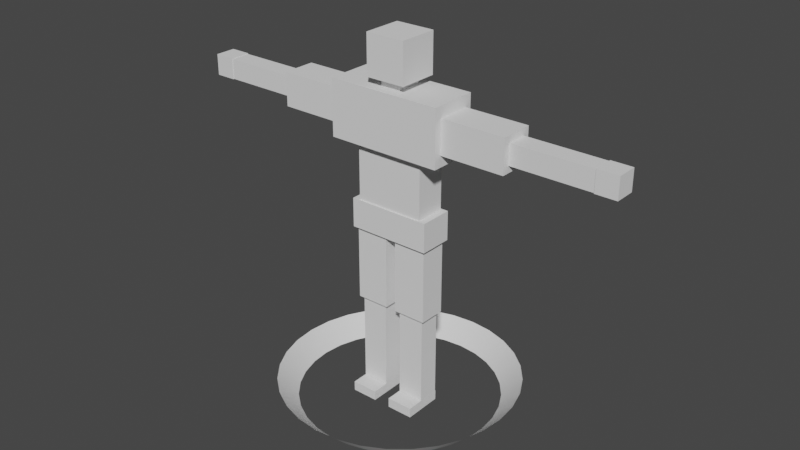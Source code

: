 # Source: ChargeEffect_Ring.blend  (saved by Blender 3.6.11; exported with 4.5.12 LTS)
import bpy
from mathutils import Matrix  # noqa: F401  (used for matrix-valued properties, if any)

bpy.ops.wm.read_factory_settings(use_empty=True)
scene = bpy.context.scene
scene.name = 'Scene'

# ---- collections
col_collection = bpy.data.collections.new('Collection'); scene.collection.children.link(col_collection)
col_export = bpy.data.collections.new('Export'); scene.collection.children.link(col_export)

# ---- node groups
ng_auto_smooth = bpy.data.node_groups.new('Auto Smooth', 'GeometryNodeTree')
_s = ng_auto_smooth.interface.new_socket(name='Geometry', in_out='OUTPUT', socket_type='NodeSocketGeometry')
_s = ng_auto_smooth.interface.new_socket(name='Geometry', in_out='INPUT', socket_type='NodeSocketGeometry')
_s = ng_auto_smooth.interface.new_socket(name='Angle', in_out='INPUT', socket_type='NodeSocketFloat')
_s.subtype = 'ANGLE'
_s.min_value = 0.0
_s.max_value = 3.142
ng_auto_smooth.is_modifier = True
_N = ng_auto_smooth.nodes; _L = ng_auto_smooth.links
n0 = _N.new('NodeGroupOutput'); n0.name = 'Group Output'; n0.location = (480, -100)
n1 = _N.new('NodeGroupInput'); n1.name = 'Group Input'; n1.location = (-420, -300)
n2 = _N.new('NodeGroupInput'); n2.name = 'Group Input.001'; n2.location = (-60, -100)
n3 = _N.new('GeometryNodeSetShadeSmooth'); n3.name = 'Set Shade Smooth'; n3.location = (120, -100)
n3.domain = 'EDGE'
n4 = _N.new('GeometryNodeSetShadeSmooth'); n4.name = 'Set Shade Smooth.001'; n4.location = (300, -100)
n5 = _N.new('GeometryNodeInputMeshEdgeAngle'); n5.name = 'Edge Angle'; n5.location = (-420, -220)
n6 = _N.new('GeometryNodeInputEdgeSmooth'); n6.name = 'Is Edge Smooth'; n6.location = (-60, -160)
n7 = _N.new('GeometryNodeInputShadeSmooth'); n7.name = 'Is Face Smooth'; n7.location = (-240, -340)
n8 = _N.new('FunctionNodeBooleanMath'); n8.name = 'Boolean Math'; n8.location = (-60, -220)
n9 = _N.new('FunctionNodeCompare'); n9.name = 'Compare'; n9.location = (-240, -180)
n9.operation = 'LESS_EQUAL'
_L.new(n5.outputs[0], n9.inputs[0])
_L.new(n4.outputs[0], n0.inputs[0])
_L.new(n1.outputs[1], n9.inputs[1])
_L.new(n9.outputs[0], n8.inputs[0])
_L.new(n7.outputs[0], n8.inputs[1])
_L.new(n2.outputs[0], n3.inputs[0])
_L.new(n6.outputs[0], n3.inputs[1])
_L.new(n3.outputs[0], n4.inputs[0])
_L.new(n8.outputs[0], n3.inputs[2])
n0.is_active_output = True

# ---- world
world_world = bpy.data.worlds.new('World'); scene.world = world_world
world_world.use_nodes = True; world_world.node_tree.nodes.clear()
_N = world_world.node_tree.nodes; _L = world_world.node_tree.links
n0 = _N.new('ShaderNodeOutputWorld'); n0.name = 'World Output'; n0.location = (300, 300)
n1 = _N.new('ShaderNodeBackground'); n1.name = 'Background'; n1.location = (10, 300)
n1.inputs[0].default_value = (0.05088, 0.05088, 0.05088, 1.0)
_L.new(n1.outputs[0], n0.inputs[0])
n0.is_active_output = True
world_world.color = (0.05088, 0.05088, 0.05088)
world_world.use_sun_shadow = False
world_world.sun_shadow_jitter_overblur = 0.0

# ---- meshes
me_cube_004 = bpy.data.meshes.new('Cube.004')
me_cube_004.from_pydata([(-0.2088, -0.0847, 0.8701), (-0.2088, -0.0847, 1.017), (-0.2088, 0.0847, 0.8701), (-0.2088, 0.0847, 1.017), (0.2088, -0.0847, 0.8701), (0.2088, -0.0847, 1.017), (0.2088, 0.0847, 0.8701), (0.2088, 0.0847, 1.017), (-0.1, -0.1, 1.63), (-0.1, -0.1, 1.83), (-0.1, 0.1, 1.63), (-0.1, 0.1, 1.83), (0.1, -0.1, 1.63), (0.1, -0.1, 1.83), (0.1, 0.1, 1.63), (0.1, 0.1, 1.83), (-0.29, -0.12, 1.31), (-0.29, -0.12, 1.59), (-0.29, 0.12, 1.31), (-0.29, 0.12, 1.59), (0.29, -0.12, 1.31), (0.29, -0.12, 1.59), (0.29, 0.12, 1.31), (0.29, 0.12, 1.59), (-0.174, -0.077, 1.017), (-0.174, -0.077, 1.311), (-0.174, 0.077, 1.017), (-0.174, 0.077, 1.311), (0.174, -0.077, 1.017), (0.174, -0.077, 1.311), (0.174, 0.077, 1.017), (0.174, 0.077, 1.311), (-0.05048, -0.06309, 1.555), (-0.05048, -0.06309, 1.699), (-0.05048, 0.06309, 1.555), (-0.05048, 0.06309, 1.699), (0.05048, -0.06309, 1.555), (0.05048, -0.06309, 1.699), (0.05048, 0.06309, 1.555), (0.05048, 0.06309, 1.699), (-0.1935, -0.06776, 0.4924), (-0.1935, -0.06776, 0.8747), (-0.1935, 0.06776, 0.4924), (-0.1935, 0.06776, 0.8747), (-0.02648, -0.06776, 0.4924), (-0.02648, -0.06776, 0.8747), (-0.02648, 0.06776, 0.4924), (-0.02648, 0.06776, 0.8747), (-0.1768, -0.05421, 0.03894), (-0.1768, -0.05421, 0.5282), (-0.1768, 0.05421, 0.03894), (-0.1768, 0.05421, 0.5282), (-0.04318, -0.05421, 0.03894), (-0.04318, -0.05421, 0.5282), (-0.04318, 0.05421, 0.03894), (-0.04318, 0.05421, 0.5282), (-0.1768, -0.1376, -0.01091), (-0.1768, -0.1376, 0.03801), (-0.1768, 0.05757, -0.01091), (-0.1768, 0.05757, 0.03801), (-0.04318, -0.1376, -0.01091), (-0.04318, -0.1376, 0.03801), (-0.04318, 0.05757, -0.01091), (-0.04318, 0.05757, 0.03801), (0.04318, -0.1376, -0.01091), (0.04318, -0.1376, 0.03801), (0.04318, 0.05757, -0.01091), (0.04318, 0.05757, 0.03801), (0.1768, -0.1376, -0.01091), (0.1768, -0.1376, 0.03801), (0.1768, 0.05757, -0.01091), (0.1768, 0.05757, 0.03801), (0.04318, -0.05421, 0.03894), (0.04318, -0.05421, 0.5282), (0.04318, 0.05421, 0.03894), (0.04318, 0.05421, 0.5282), (0.1768, -0.05421, 0.03894), (0.1768, -0.05421, 0.5282), (0.1768, 0.05421, 0.03894), (0.1768, 0.05421, 0.5282), (0.02648, -0.06776, 0.4924), (0.02648, -0.06776, 0.8747), (0.02648, 0.06776, 0.4924), (0.02648, 0.06776, 0.8747), (0.1935, -0.06776, 0.4924), (0.1935, -0.06776, 0.8747), (0.1935, 0.06776, 0.4924), (0.1935, 0.06776, 0.8747), (0.2887, -0.084, 1.366), (0.2887, -0.084, 1.534), (0.2887, 0.084, 1.366), (0.2887, 0.084, 1.534), (0.6113, -0.084, 1.366), (0.6113, -0.084, 1.534), (0.6113, 0.084, 1.366), (0.6113, 0.084, 1.534), (0.6084, -0.0504, 1.4), (0.6084, -0.0504, 1.5), (0.6084, 0.0504, 1.4), (0.6084, 0.0504, 1.5), (1.012, -0.0504, 1.4), (1.012, -0.0504, 1.5), (1.012, 0.0504, 1.4), (1.012, 0.0504, 1.5), (1.011, -0.0525, 1.398), (1.011, -0.0525, 1.503), (1.011, 0.0525, 1.398), (1.011, 0.0525, 1.503), (1.116, -0.0525, 1.398), (1.116, -0.0525, 1.503), (1.116, 0.0525, 1.398), (1.116, 0.0525, 1.503), (-0.6113, -0.084, 1.366), (-0.6113, -0.084, 1.534), (-0.6113, 0.084, 1.366), (-0.6113, 0.084, 1.534), (-0.2887, -0.084, 1.366), (-0.2887, -0.084, 1.534), (-0.2887, 0.084, 1.366), (-0.2887, 0.084, 1.534), (-1.116, -0.0525, 1.398), (-1.116, -0.0525, 1.503), (-1.116, 0.0525, 1.398), (-1.116, 0.0525, 1.503), (-1.011, -0.0525, 1.398), (-1.011, -0.0525, 1.503), (-1.011, 0.0525, 1.398), (-1.011, 0.0525, 1.503), (-1.012, -0.0504, 1.4), (-1.012, -0.0504, 1.5), (-1.012, 0.0504, 1.4), (-1.012, 0.0504, 1.5), (-0.6084, -0.0504, 1.4), (-0.6084, -0.0504, 1.5), (-0.6084, 0.0504, 1.4), (-0.6084, 0.0504, 1.5)], [], [(0, 1, 3, 2), (2, 3, 7, 6), (6, 7, 5, 4), (4, 5, 1, 0), (2, 6, 4, 0), (7, 3, 1, 5), (8, 9, 11, 10), (10, 11, 15, 14), (14, 15, 13, 12), (12, 13, 9, 8), (10, 14, 12, 8), (15, 11, 9, 13), (16, 17, 19, 18), (18, 19, 23, 22), (22, 23, 21, 20), (20, 21, 17, 16), (18, 22, 20, 16), (23, 19, 17, 21), (24, 25, 27, 26), (26, 27, 31, 30), (30, 31, 29, 28), (28, 29, 25, 24), (26, 30, 28, 24), (31, 27, 25, 29), (32, 33, 35, 34), (34, 35, 39, 38), (38, 39, 37, 36), (36, 37, 33, 32), (34, 38, 36, 32), (39, 35, 33, 37), (40, 41, 43, 42), (42, 43, 47, 46), (46, 47, 45, 44), (44, 45, 41, 40), (42, 46, 44, 40), (47, 43, 41, 45), (48, 49, 51, 50), (50, 51, 55, 54), (54, 55, 53, 52), (52, 53, 49, 48), (50, 54, 52, 48), (55, 51, 49, 53), (56, 57, 59, 58), (58, 59, 63, 62), (62, 63, 61, 60), (60, 61, 57, 56), (58, 62, 60, 56), (63, 59, 57, 61), (64, 65, 67, 66), (66, 67, 71, 70), (70, 71, 69, 68), (68, 69, 65, 64), (66, 70, 68, 64), (71, 67, 65, 69), (72, 73, 75, 74), (74, 75, 79, 78), (78, 79, 77, 76), (76, 77, 73, 72), (74, 78, 76, 72), (79, 75, 73, 77), (80, 81, 83, 82), (82, 83, 87, 86), (86, 87, 85, 84), (84, 85, 81, 80), (82, 86, 84, 80), (87, 83, 81, 85), (88, 89, 91, 90), (90, 91, 95, 94), (94, 95, 93, 92), (92, 93, 89, 88), (90, 94, 92, 88), (95, 91, 89, 93), (96, 97, 99, 98), (98, 99, 103, 102), (102, 103, 101, 100), (100, 101, 97, 96), (98, 102, 100, 96), (103, 99, 97, 101), (104, 105, 107, 106), (106, 107, 111, 110), (110, 111, 109, 108), (108, 109, 105, 104), (106, 110, 108, 104), (111, 107, 105, 109), (112, 113, 115, 114), (114, 115, 119, 118), (118, 119, 117, 116), (116, 117, 113, 112), (114, 118, 116, 112), (119, 115, 113, 117), (120, 121, 123, 122), (122, 123, 127, 126), (126, 127, 125, 124), (124, 125, 121, 120), (122, 126, 124, 120), (127, 123, 121, 125), (128, 129, 131, 130), (130, 131, 135, 134), (134, 135, 133, 132), (132, 133, 129, 128), (130, 134, 132, 128), (135, 131, 129, 133)])
_uv = me_cube_004.uv_layers.new(name='UVMap')
_uv.uv.foreach_set('vector', [0.375, 0.0, 0.625, 0.0, 0.625, 0.25, 0.375, 0.25, 0.375, 0.25, 0.625, 0.25, 0.625, 0.5, 0.375, 0.5, 0.375, 0.5, 0.625, 0.5, 0.625, 0.75, 0.375, 0.75, 0.375, 0.75, 0.625, 0.75, 0.625, 1.0, 0.375, 1.0, 0.125, 0.5, 0.375, 0.5, 0.375, 0.75, 0.125, 0.75, 0.625, 0.5, 0.875, 0.5, 0.875, 0.75, 0.625, 0.75, 0.375, 0.0, 0.625, 0.0, 0.625, 0.25, 0.375, 0.25, 0.375, 0.25, 0.625, 0.25, 0.625, 0.5, 0.375, 0.5, 0.375, 0.5, 0.625, 0.5, 0.625, 0.75, 0.375, 0.75, 0.375, 0.75, 0.625, 0.75, 0.625, 1.0, 0.375, 1.0, 0.125, 0.5, 0.375, 0.5, 0.375, 0.75, 0.125, 0.75, 0.625, 0.5, 0.875, 0.5, 0.875, 0.75, 0.625, 0.75, 0.375, 0.0, 0.625, 0.0, 0.625, 0.25, 0.375, 0.25, 0.375, 0.25, 0.625, 0.25, 0.625, 0.5, 0.375, 0.5, 0.375, 0.5, 0.625, 0.5, 0.625, 0.75, 0.375, 0.75, 0.375, 0.75, 0.625, 0.75, 0.625, 1.0, 0.375, 1.0, 0.125, 0.5, 0.375, 0.5, 0.375, 0.75, 0.125, 0.75, 0.625, 0.5, 0.875, 0.5, 0.875, 0.75, 0.625, 0.75, 0.375, 0.0, 0.625, 0.0, 0.625, 0.25, 0.375, 0.25, 0.375, 0.25, 0.625, 0.25, 0.625, 0.5, 0.375, 0.5, 0.375, 0.5, 0.625, 0.5, 0.625, 0.75, 0.375, 0.75, 0.375, 0.75, 0.625, 0.75, 0.625, 1.0, 0.375, 1.0, 0.125, 0.5, 0.375, 0.5, 0.375, 0.75, 0.125, 0.75, 0.625, 0.5, 0.875, 0.5, 0.875, 0.75, 0.625, 0.75, 0.375, 0.0, 0.625, 0.0, 0.625, 0.25, 0.375, 0.25, 0.375, 0.25, 0.625, 0.25, 0.625, 0.5, 0.375, 0.5, 0.375, 0.5, 0.625, 0.5, 0.625, 0.75, 0.375, 0.75, 0.375, 0.75, 0.625, 0.75, 0.625, 1.0, 0.375, 1.0, 0.125, 0.5, 0.375, 0.5, 0.375, 0.75, 0.125, 0.75, 0.625, 0.5, 0.875, 0.5, 0.875, 0.75, 0.625, 0.75, 0.375, 0.0, 0.625, 0.0, 0.625, 0.25, 0.375, 0.25, 0.375, 0.25, 0.625, 0.25, 0.625, 0.5, 0.375, 0.5, 0.375, 0.5, 0.625, 0.5, 0.625, 0.75, 0.375, 0.75, 0.375, 0.75, 0.625, 0.75, 0.625, 1.0, 0.375, 1.0, 0.125, 0.5, 0.375, 0.5, 0.375, 0.75, 0.125, 0.75, 0.625, 0.5, 0.875, 0.5, 0.875, 0.75, 0.625, 0.75, 0.375, 0.0, 0.625, 0.0, 0.625, 0.25, 0.375, 0.25, 0.375, 0.25, 0.625, 0.25, 0.625, 0.5, 0.375, 0.5, 0.375, 0.5, 0.625, 0.5, 0.625, 0.75, 0.375, 0.75, 0.375, 0.75, 0.625, 0.75, 0.625, 1.0, 0.375, 1.0, 0.125, 0.5, 0.375, 0.5, 0.375, 0.75, 0.125, 0.75, 0.625, 0.5, 0.875, 0.5, 0.875, 0.75, 0.625, 0.75, 0.375, 0.0, 0.625, 0.0, 0.625, 0.25, 0.375, 0.25, 0.375, 0.25, 0.625, 0.25, 0.625, 0.5, 0.375, 0.5, 0.375, 0.5, 0.625, 0.5, 0.625, 0.75, 0.375, 0.75, 0.375, 0.75, 0.625, 0.75, 0.625, 1.0, 0.375, 1.0, 0.125, 0.5, 0.375, 0.5, 0.375, 0.75, 0.125, 0.75, 0.625, 0.5, 0.875, 0.5, 0.875, 0.75, 0.625, 0.75, 0.375, 0.0, 0.625, 0.0, 0.625, 0.25, 0.375, 0.25, 0.375, 0.25, 0.625, 0.25, 0.625, 0.5, 0.375, 0.5, 0.375, 0.5, 0.625, 0.5, 0.625, 0.75, 0.375, 0.75, 0.375, 0.75, 0.625, 0.75, 0.625, 1.0, 0.375, 1.0, 0.125, 0.5, 0.375, 0.5, 0.375, 0.75, 0.125, 0.75, 0.625, 0.5, 0.875, 0.5, 0.875, 0.75, 0.625, 0.75, 0.375, 0.0, 0.625, 0.0, 0.625, 0.25, 0.375, 0.25, 0.375, 0.25, 0.625, 0.25, 0.625, 0.5, 0.375, 0.5, 0.375, 0.5, 0.625, 0.5, 0.625, 0.75, 0.375, 0.75, 0.375, 0.75, 0.625, 0.75, 0.625, 1.0, 0.375, 1.0, 0.125, 0.5, 0.375, 0.5, 0.375, 0.75, 0.125, 0.75, 0.625, 0.5, 0.875, 0.5, 0.875, 0.75, 0.625, 0.75, 0.375, 0.0, 0.625, 0.0, 0.625, 0.25, 0.375, 0.25, 0.375, 0.25, 0.625, 0.25, 0.625, 0.5, 0.375, 0.5, 0.375, 0.5, 0.625, 0.5, 0.625, 0.75, 0.375, 0.75, 0.375, 0.75, 0.625, 0.75, 0.625, 1.0, 0.375, 1.0, 0.125, 0.5, 0.375, 0.5, 0.375, 0.75, 0.125, 0.75, 0.625, 0.5, 0.875, 0.5, 0.875, 0.75, 0.625, 0.75, 0.375, 0.0, 0.625, 0.0, 0.625, 0.25, 0.375, 0.25, 0.375, 0.25, 0.625, 0.25, 0.625, 0.5, 0.375, 0.5, 0.375, 0.5, 0.625, 0.5, 0.625, 0.75, 0.375, 0.75, 0.375, 0.75, 0.625, 0.75, 0.625, 1.0, 0.375, 1.0, 0.125, 0.5, 0.375, 0.5, 0.375, 0.75, 0.125, 0.75, 0.625, 0.5, 0.875, 0.5, 0.875, 0.75, 0.625, 0.75, 0.375, 0.0, 0.625, 0.0, 0.625, 0.25, 0.375, 0.25, 0.375, 0.25, 0.625, 0.25, 0.625, 0.5, 0.375, 0.5, 0.375, 0.5, 0.625, 0.5, 0.625, 0.75, 0.375, 0.75, 0.375, 0.75, 0.625, 0.75, 0.625, 1.0, 0.375, 1.0, 0.125, 0.5, 0.375, 0.5, 0.375, 0.75, 0.125, 0.75, 0.625, 0.5, 0.875, 0.5, 0.875, 0.75, 0.625, 0.75, 0.375, 0.0, 0.625, 0.0, 0.625, 0.25, 0.375, 0.25, 0.375, 0.25, 0.625, 0.25, 0.625, 0.5, 0.375, 0.5, 0.375, 0.5, 0.625, 0.5, 0.625, 0.75, 0.375, 0.75, 0.375, 0.75, 0.625, 0.75, 0.625, 1.0, 0.375, 1.0, 0.125, 0.5, 0.375, 0.5, 0.375, 0.75, 0.125, 0.75, 0.625, 0.5, 0.875, 0.5, 0.875, 0.75, 0.625, 0.75, 0.375, 0.0, 0.625, 0.0, 0.625, 0.25, 0.375, 0.25, 0.375, 0.25, 0.625, 0.25, 0.625, 0.5, 0.375, 0.5, 0.375, 0.5, 0.625, 0.5, 0.625, 0.75, 0.375, 0.75, 0.375, 0.75, 0.625, 0.75, 0.625, 1.0, 0.375, 1.0, 0.125, 0.5, 0.375, 0.5, 0.375, 0.75, 0.125, 0.75, 0.625, 0.5, 0.875, 0.5, 0.875, 0.75, 0.625, 0.75, 0.375, 0.0, 0.625, 0.0, 0.625, 0.25, 0.375, 0.25, 0.375, 0.25, 0.625, 0.25, 0.625, 0.5, 0.375, 0.5, 0.375, 0.5, 0.625, 0.5, 0.625, 0.75, 0.375, 0.75, 0.375, 0.75, 0.625, 0.75, 0.625, 1.0, 0.375, 1.0, 0.125, 0.5, 0.375, 0.5, 0.375, 0.75, 0.125, 0.75, 0.625, 0.5, 0.875, 0.5, 0.875, 0.75, 0.625, 0.75, 0.375, 0.0, 0.625, 0.0, 0.625, 0.25, 0.375, 0.25, 0.375, 0.25, 0.625, 0.25, 0.625, 0.5, 0.375, 0.5, 0.375, 0.5, 0.625, 0.5, 0.625, 0.75, 0.375, 0.75, 0.375, 0.75, 0.625, 0.75, 0.625, 1.0, 0.375, 1.0, 0.125, 0.5, 0.375, 0.5, 0.375, 0.75, 0.125, 0.75, 0.625, 0.5, 0.875, 0.5, 0.875, 0.75, 0.625, 0.75])
me_cube_004.use_remesh_fix_poles = True
me_cube_004.use_remesh_preserve_attributes = False
me_cube_004.update()
me_cylinder = bpy.data.meshes.new('Cylinder')
me_cylinder.from_pydata([(0.0, 1.0, -1.0), (-2.421e-09, 1.2, -0.8), (0.1951, 0.9808, -1.0), (0.2341, 1.177, -0.8), (0.3827, 0.9239, -1.0), (0.4592, 1.109, -0.8), (0.5556, 0.8315, -1.0), (0.6667, 0.9978, -0.8), (0.7071, 0.7071, -1.0), (0.8485, 0.8485, -0.8), (0.8315, 0.5556, -1.0), (0.9978, 0.6667, -0.8), (0.9239, 0.3827, -1.0), (1.109, 0.4592, -0.8), (0.9808, 0.1951, -1.0), (1.177, 0.2341, -0.8), (1.0, 0.0, -1.0), (1.2, -2.98e-09, -0.8), (0.9808, -0.1951, -1.0), (1.177, -0.2341, -0.8), (0.9239, -0.3827, -1.0), (1.109, -0.4592, -0.8), (0.8315, -0.5556, -1.0), (0.9978, -0.6667, -0.8), (0.7071, -0.7071, -1.0), (0.8485, -0.8485, -0.8), (0.5556, -0.8315, -1.0), (0.6667, -0.9978, -0.8), (0.3827, -0.9239, -1.0), (0.4592, -1.109, -0.8), (0.1951, -0.9808, -1.0), (0.2341, -1.177, -0.8), (0.0, -1.0, -1.0), (-2.421e-09, -1.2, -0.8), (-0.1951, -0.9808, -1.0), (-0.2341, -1.177, -0.8), (-0.3827, -0.9239, -1.0), (-0.4592, -1.109, -0.8), (-0.5556, -0.8315, -1.0), (-0.6667, -0.9978, -0.8), (-0.7071, -0.7071, -1.0), (-0.8485, -0.8485, -0.8), (-0.8315, -0.5556, -1.0), (-0.9978, -0.6667, -0.8), (-0.9239, -0.3827, -1.0), (-1.109, -0.4592, -0.8), (-0.9808, -0.1951, -1.0), (-1.177, -0.2341, -0.8), (-1.0, 0.0, -1.0), (-1.2, -2.98e-09, -0.8), (-0.9808, 0.1951, -1.0), (-1.177, 0.2341, -0.8), (-0.9239, 0.3827, -1.0), (-1.109, 0.4592, -0.8), (-0.8315, 0.5556, -1.0), (-0.9978, 0.6667, -0.8), (-0.7071, 0.7071, -1.0), (-0.8485, 0.8485, -0.8), (-0.5556, 0.8315, -1.0), (-0.6667, 0.9978, -0.8), (-0.3827, 0.9239, -1.0), (-0.4592, 1.109, -0.8), (-0.1951, 0.9808, -1.0), (-0.2341, 1.177, -0.8)], [], [(0, 1, 3, 2), (2, 3, 5, 4), (4, 5, 7, 6), (6, 7, 9, 8), (8, 9, 11, 10), (10, 11, 13, 12), (12, 13, 15, 14), (14, 15, 17, 16), (16, 17, 19, 18), (18, 19, 21, 20), (20, 21, 23, 22), (22, 23, 25, 24), (24, 25, 27, 26), (26, 27, 29, 28), (28, 29, 31, 30), (30, 31, 33, 32), (32, 33, 35, 34), (34, 35, 37, 36), (36, 37, 39, 38), (38, 39, 41, 40), (40, 41, 43, 42), (42, 43, 45, 44), (44, 45, 47, 46), (46, 47, 49, 48), (48, 49, 51, 50), (50, 51, 53, 52), (52, 53, 55, 54), (54, 55, 57, 56), (56, 57, 59, 58), (58, 59, 61, 60), (60, 61, 63, 62), (62, 63, 1, 0)])
me_cylinder.polygons.foreach_set('use_smooth', [True] * 32)
_uv = me_cylinder.uv_layers.new(name='UVMap')
_uv.uv.foreach_set('vector', [1.0, 0.0, 1.0, 1.0, 0.9688, 1.0, 0.9688, 0.0, 0.9688, 0.0, 0.9688, 1.0, 0.9375, 1.0, 0.9375, 0.0, 0.9375, 0.0, 0.9375, 1.0, 0.9062, 1.0, 0.9062, 0.0, 0.9062, 0.0, 0.9062, 1.0, 0.875, 1.0, 0.875, 0.0, 0.875, 0.0, 0.875, 1.0, 0.8438, 1.0, 0.8438, 0.0, 0.8438, 0.0, 0.8438, 1.0, 0.8125, 1.0, 0.8125, 0.0, 0.8125, 0.0, 0.8125, 1.0, 0.7812, 1.0, 0.7812, 0.0, 0.7812, 0.0, 0.7812, 1.0, 0.75, 1.0, 0.75, 0.0, 0.75, 0.0, 0.75, 1.0, 0.7188, 1.0, 0.7188, 0.0, 0.7188, 0.0, 0.7188, 1.0, 0.6875, 1.0, 0.6875, 0.0, 0.6875, 0.0, 0.6875, 1.0, 0.6562, 1.0, 0.6562, 0.0, 0.6562, 0.0, 0.6562, 1.0, 0.625, 1.0, 0.625, 0.0, 0.625, 0.0, 0.625, 1.0, 0.5938, 1.0, 0.5938, 0.0, 0.5938, 0.0, 0.5938, 1.0, 0.5625, 1.0, 0.5625, 0.0, 0.5625, 0.0, 0.5625, 1.0, 0.5312, 1.0, 0.5312, 0.0, 0.5312, 0.0, 0.5312, 1.0, 0.5, 1.0, 0.5, 0.0, 0.5, 0.0, 0.5, 1.0, 0.4688, 1.0, 0.4688, 0.0, 0.4688, 0.0, 0.4688, 1.0, 0.4375, 1.0, 0.4375, 0.0, 0.4375, 0.0, 0.4375, 1.0, 0.4062, 1.0, 0.4062, 0.0, 0.4062, 0.0, 0.4062, 1.0, 0.375, 1.0, 0.375, 0.0, 0.375, 0.0, 0.375, 1.0, 0.3438, 1.0, 0.3438, 0.0, 0.3438, 0.0, 0.3438, 1.0, 0.3125, 1.0, 0.3125, 0.0, 0.3125, 0.0, 0.3125, 1.0, 0.2812, 1.0, 0.2812, 0.0, 0.2812, 0.0, 0.2812, 1.0, 0.25, 1.0, 0.25, 0.0, 0.25, 0.0, 0.25, 1.0, 0.2188, 1.0, 0.2188, 0.0, 0.2188, 0.0, 0.2188, 1.0, 0.1875, 1.0, 0.1875, 0.0, 0.1875, 0.0, 0.1875, 1.0, 0.1562, 1.0, 0.1562, 0.0, 0.1562, 0.0, 0.1562, 1.0, 0.125, 1.0, 0.125, 0.0, 0.125, 0.0, 0.125, 1.0, 0.09375, 1.0, 0.09375, 0.0, 0.09375, 0.0, 0.09375, 1.0, 0.0625, 1.0, 0.0625, 0.0, 0.0625, 0.0, 0.0625, 1.0, 0.03125, 1.0, 0.03125, 0.0, 0.03125, 0.0, 0.03125, 1.0, 0.0, 1.0, 0.0, 0.0])
me_cylinder.update()
arm_metarig = bpy.data.armatures.new('metarig')  # bones are not reproduced

# ---- objects
ob_defaultagent = bpy.data.objects.new('DefaultAgent', me_cube_004)
ob_root = bpy.data.objects.new('root', arm_metarig)
ob_meterchargering = bpy.data.objects.new('MeterChargeRing', me_cylinder)

# ---- transforms, parenting, visibility, modifiers, constraints
ob_defaultagent.parent = ob_root
ob_defaultagent.location = (8.882e-16, 0.0, 0.0)
ob_defaultagent.scale = (1.0, 1.0, 1.0)
_vg = ob_defaultagent.vertex_groups.new(name='hips')
_vg.add([0, 1, 2, 3, 4, 5, 6, 7], 1.0, 'REPLACE')
_vg = ob_defaultagent.vertex_groups.new(name='lower_torso')
_vg.add([24, 25, 26, 27, 28, 29, 30, 31], 1.0, 'REPLACE')
_vg = ob_defaultagent.vertex_groups.new(name='upper_torso')
_vg.add([16, 17, 18, 19, 20, 21, 22, 23], 1.0, 'REPLACE')
_vg = ob_defaultagent.vertex_groups.new(name='neck')
_vg.add([32, 33, 34, 35, 36, 37, 38, 39], 1.0, 'REPLACE')
_vg = ob_defaultagent.vertex_groups.new(name='head')
_vg.add([8, 9, 10, 11, 12, 13, 14, 15], 1.0, 'REPLACE')
_vg = ob_defaultagent.vertex_groups.new(name='upper_arm.L')
_vg.add([88, 89, 90, 91, 92, 93, 94, 95], 1.0, 'REPLACE')
_vg = ob_defaultagent.vertex_groups.new(name='forearm.L')
_vg.add([96, 97, 98, 99, 100, 101, 102, 103], 1.0, 'REPLACE')
_vg = ob_defaultagent.vertex_groups.new(name='hand.L')
_vg.add([104, 105, 106, 107, 108, 109, 110, 111], 1.0, 'REPLACE')
_vg = ob_defaultagent.vertex_groups.new(name='upper_arm.R')
_vg.add([112, 113, 114, 115, 116, 117, 118, 119], 1.0, 'REPLACE')
_vg = ob_defaultagent.vertex_groups.new(name='forearm.R')
_vg.add([128, 129, 130, 131, 132, 133, 134, 135], 1.0, 'REPLACE')
_vg = ob_defaultagent.vertex_groups.new(name='hand.R')
_vg.add([120, 121, 122, 123, 124, 125, 126, 127], 1.0, 'REPLACE')
_vg = ob_defaultagent.vertex_groups.new(name='thigh.L')
_vg.add([80, 81, 82, 83, 84, 85, 86, 87], 1.0, 'REPLACE')
_vg = ob_defaultagent.vertex_groups.new(name='shin.L')
_vg.add([72, 73, 74, 75, 76, 77, 78, 79], 1.0, 'REPLACE')
_vg = ob_defaultagent.vertex_groups.new(name='foot.L')
_vg.add([64, 65, 66, 67, 68, 69, 70, 71], 1.0, 'REPLACE')
_vg = ob_defaultagent.vertex_groups.new(name='thigh.R')
_vg.add([40, 41, 42, 43, 44, 45, 46, 47], 1.0, 'REPLACE')
_vg = ob_defaultagent.vertex_groups.new(name='shin.R')
_vg.add([48, 49, 50, 51, 52, 53, 54, 55], 1.0, 'REPLACE')
_vg = ob_defaultagent.vertex_groups.new(name='foot.R')
_vg.add([56, 57, 58, 59, 60, 61, 62, 63], 1.0, 'REPLACE')
_m = ob_defaultagent.modifiers.new('Armature', 'ARMATURE')
_m.object = ob_root
ob_root.location = (0.0, 0.0, 0.0)
ob_root.show_in_front = True
ob_meterchargering.location = (0.0, 0.0, 0.5)
ob_meterchargering.scale = (0.5, 0.5, 0.5)
_m = ob_meterchargering.modifiers.new('Auto Smooth', 'NODES')
_m.node_group = ng_auto_smooth
_gi = [s.identifier for s in ng_auto_smooth.interface.items_tree if s.item_type == 'SOCKET' and s.in_out == 'INPUT']
_m[_gi[1]] = 0.5236  # Angle

# ---- collection membership
col_collection.objects.link(ob_defaultagent)
col_collection.objects.link(ob_root)
col_export.objects.link(ob_meterchargering)

# ---- scene / render settings (as saved in the file)
scene.frame_start = 1; scene.frame_end = 250; scene.frame_set(1)
scene.render.engine = 'BLENDER_EEVEE_NEXT'
scene.cycles.sampling_pattern = 'TABULATED_SOBOL'
scene.view_settings.view_transform = 'Filmic'
bpy.context.view_layer.update()

# ---- added for rendering (the .blend has no active camera and no usable light): camera, sun
cam_auto = bpy.data.cameras.new('AutoCamera')
cam_auto.lens = 50.0
cam_auto.sensor_width = 36.0
cam_auto.clip_end = 1000.0
ob_auto_camera = bpy.data.objects.new('AutoCamera', cam_auto)
scene.collection.objects.link(ob_auto_camera)
ob_auto_camera.location = (2.90168, -3.48201, 3.23262)
ob_auto_camera.rotation_euler = (1.09748, -7.21219e-08, 0.694738)
scene.camera = ob_auto_camera
light_auto_sun = bpy.data.lights.new('AutoSun', 'SUN')
light_auto_sun.energy = 3.0
light_auto_sun.angle = 0.0523599
ob_auto_sun = bpy.data.objects.new('AutoSun', light_auto_sun)
scene.collection.objects.link(ob_auto_sun)
ob_auto_sun.rotation_euler = (0.872665, 0.174533, 0.523599)
bpy.context.view_layer.update()
